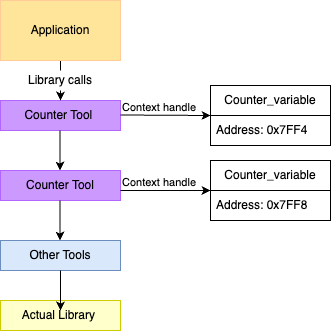

The diagram above was exported from draw.io. Its source (the exported page's mxGraphModel, read from the mxfile embedded in the PNG):
<mxGraphModel dx="1434" dy="939" grid="1" gridSize="10" guides="1" tooltips="1" connect="1" arrows="1" fold="1" page="1" pageScale="1" pageWidth="850" pageHeight="1100" math="0" shadow="0">
  <root>
    <mxCell id="0" />
    <mxCell id="1" parent="0" />
    <mxCell id="8l-iAYLVNo2WYcsQmhp4-1" value="&lt;div&gt;Other Tools&lt;/div&gt;" style="rounded=0;whiteSpace=wrap;html=1;shadow=0;fillColor=#dae8fc;strokeColor=#6c8ebf;" parent="1" vertex="1">
      <mxGeometry x="140" y="410" width="120" height="30" as="geometry" />
    </mxCell>
    <mxCell id="8l-iAYLVNo2WYcsQmhp4-2" value="Counter Tool&amp;nbsp;" style="rounded=0;whiteSpace=wrap;html=1;fillColor=#CC99FF;strokeColor=#B266FF;" parent="1" vertex="1">
      <mxGeometry x="140" y="270" width="120" height="30" as="geometry" />
    </mxCell>
    <mxCell id="8l-iAYLVNo2WYcsQmhp4-3" value="" style="endArrow=classic;html=1;rounded=0;entryX=0.5;entryY=0;entryDx=0;entryDy=0;exitX=0.5;exitY=1;exitDx=0;exitDy=0;" parent="1" source="8l-iAYLVNo2WYcsQmhp4-5" target="8l-iAYLVNo2WYcsQmhp4-2" edge="1">
      <mxGeometry width="50" height="50" relative="1" as="geometry">
        <mxPoint x="-282" y="190" as="sourcePoint" />
        <mxPoint x="-285.5" y="230" as="targetPoint" />
      </mxGeometry>
    </mxCell>
    <mxCell id="8l-iAYLVNo2WYcsQmhp4-4" value="Library calls" style="text;html=1;align=center;verticalAlign=middle;whiteSpace=wrap;rounded=0;strokeColor=none;fillColor=default;" parent="1" vertex="1">
      <mxGeometry x="160" y="240" width="80" height="20" as="geometry" />
    </mxCell>
    <mxCell id="8l-iAYLVNo2WYcsQmhp4-5" value="Application" style="rounded=0;whiteSpace=wrap;html=1;fillColor=#FFE599;strokeColor=#FFCC99;" parent="1" vertex="1">
      <mxGeometry x="140" y="170" width="120" height="60" as="geometry" />
    </mxCell>
    <mxCell id="8l-iAYLVNo2WYcsQmhp4-6" value="Counter Tool" style="rounded=0;whiteSpace=wrap;html=1;fillColor=#CC99FF;strokeColor=#B266FF;" parent="1" vertex="1">
      <mxGeometry x="140" y="340" width="120" height="30" as="geometry" />
    </mxCell>
    <mxCell id="8l-iAYLVNo2WYcsQmhp4-7" value="" style="endArrow=classic;html=1;rounded=0;entryX=0.5;entryY=0;entryDx=0;entryDy=0;exitX=0.5;exitY=1;exitDx=0;exitDy=0;" parent="1" edge="1">
      <mxGeometry width="50" height="50" relative="1" as="geometry">
        <mxPoint x="199.5" y="300" as="sourcePoint" />
        <mxPoint x="199.5" y="340" as="targetPoint" />
      </mxGeometry>
    </mxCell>
    <mxCell id="8l-iAYLVNo2WYcsQmhp4-8" value="&lt;div&gt;&lt;span style=&quot;background-color: initial;&quot;&gt;Actual Library&amp;nbsp;&lt;/span&gt;&lt;br&gt;&lt;/div&gt;" style="rounded=0;whiteSpace=wrap;html=1;shadow=0;fillColor=#FFFFCC;strokeColor=#CCCC00;" parent="1" vertex="1">
      <mxGeometry x="140" y="470" width="120" height="30" as="geometry" />
    </mxCell>
    <mxCell id="8l-iAYLVNo2WYcsQmhp4-9" value="" style="endArrow=classic;html=1;rounded=0;entryX=0.5;entryY=0;entryDx=0;entryDy=0;exitX=0.5;exitY=1;exitDx=0;exitDy=0;" parent="1" edge="1">
      <mxGeometry width="50" height="50" relative="1" as="geometry">
        <mxPoint x="199.5" y="370" as="sourcePoint" />
        <mxPoint x="199.5" y="410" as="targetPoint" />
      </mxGeometry>
    </mxCell>
    <mxCell id="8l-iAYLVNo2WYcsQmhp4-10" value="" style="endArrow=classic;html=1;rounded=0;entryX=0.5;entryY=0;entryDx=0;entryDy=0;exitX=0.5;exitY=1;exitDx=0;exitDy=0;" parent="1" edge="1">
      <mxGeometry width="50" height="50" relative="1" as="geometry">
        <mxPoint x="200" y="440" as="sourcePoint" />
        <mxPoint x="200" y="480" as="targetPoint" />
      </mxGeometry>
    </mxCell>
    <mxCell id="8l-iAYLVNo2WYcsQmhp4-19" value="" style="endArrow=classic;html=1;rounded=0;" parent="1" edge="1">
      <mxGeometry relative="1" as="geometry">
        <mxPoint x="260" y="284.5" as="sourcePoint" />
        <mxPoint x="350" y="285" as="targetPoint" />
      </mxGeometry>
    </mxCell>
    <mxCell id="8l-iAYLVNo2WYcsQmhp4-21" value="Context handle" style="edgeLabel;resizable=0;html=1;;align=left;verticalAlign=bottom;" parent="8l-iAYLVNo2WYcsQmhp4-19" connectable="0" vertex="1">
      <mxGeometry x="-1" relative="1" as="geometry" />
    </mxCell>
    <mxCell id="8l-iAYLVNo2WYcsQmhp4-23" value="" style="endArrow=classic;html=1;rounded=0;" parent="1" target="8l-iAYLVNo2WYcsQmhp4-25" edge="1">
      <mxGeometry relative="1" as="geometry">
        <mxPoint x="260" y="360" as="sourcePoint" />
        <mxPoint x="350" y="360.5" as="targetPoint" />
      </mxGeometry>
    </mxCell>
    <mxCell id="8l-iAYLVNo2WYcsQmhp4-24" value="Context handle" style="edgeLabel;resizable=0;html=1;;align=left;verticalAlign=bottom;" parent="8l-iAYLVNo2WYcsQmhp4-23" connectable="0" vertex="1">
      <mxGeometry x="-1" relative="1" as="geometry" />
    </mxCell>
    <mxCell id="8l-iAYLVNo2WYcsQmhp4-25" value="Counter_variable" style="swimlane;fontStyle=0;childLayout=stackLayout;horizontal=1;startSize=30;horizontalStack=0;resizeParent=1;resizeParentMax=0;resizeLast=0;collapsible=1;marginBottom=0;whiteSpace=wrap;html=1;" parent="1" vertex="1">
      <mxGeometry x="350" y="330" width="120" height="60" as="geometry" />
    </mxCell>
    <mxCell id="8l-iAYLVNo2WYcsQmhp4-26" value="Address: 0x7FF8" style="text;strokeColor=none;fillColor=none;align=left;verticalAlign=middle;spacingLeft=4;spacingRight=4;overflow=hidden;points=[[0,0.5],[1,0.5]];portConstraint=eastwest;rotatable=0;whiteSpace=wrap;html=1;" parent="8l-iAYLVNo2WYcsQmhp4-25" vertex="1">
      <mxGeometry y="30" width="120" height="30" as="geometry" />
    </mxCell>
    <mxCell id="8l-iAYLVNo2WYcsQmhp4-30" value="Counter_variable" style="swimlane;fontStyle=0;childLayout=stackLayout;horizontal=1;startSize=30;horizontalStack=0;resizeParent=1;resizeParentMax=0;resizeLast=0;collapsible=1;marginBottom=0;whiteSpace=wrap;html=1;" parent="1" vertex="1">
      <mxGeometry x="350" y="255" width="120" height="60" as="geometry" />
    </mxCell>
    <mxCell id="8l-iAYLVNo2WYcsQmhp4-31" value="Address: 0x7FF4" style="text;strokeColor=none;fillColor=none;align=left;verticalAlign=middle;spacingLeft=4;spacingRight=4;overflow=hidden;points=[[0,0.5],[1,0.5]];portConstraint=eastwest;rotatable=0;whiteSpace=wrap;html=1;" parent="8l-iAYLVNo2WYcsQmhp4-30" vertex="1">
      <mxGeometry y="30" width="120" height="30" as="geometry" />
    </mxCell>
  </root>
</mxGraphModel>